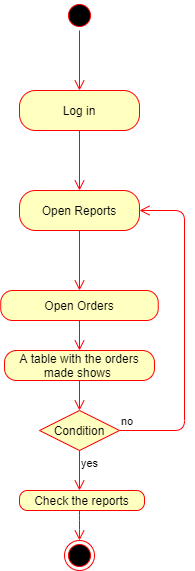

The diagram above was exported from draw.io. Its source (the exported page's mxGraphModel, read from the mxfile embedded in the PNG):
<mxGraphModel dx="1326" dy="636" grid="1" gridSize="10" guides="1" tooltips="1" connect="1" arrows="1" fold="1" page="1" pageScale="1" pageWidth="850" pageHeight="1100" math="0" shadow="0">
  <root>
    <mxCell id="0" />
    <mxCell id="1" parent="0" />
    <mxCell id="dkJsRZ44o-Uu2ITH99Cv-1" value="" style="ellipse;html=1;shape=startState;fillColor=#000000;strokeColor=#ff0000;" vertex="1" parent="1">
      <mxGeometry x="250" y="40" width="30" height="30" as="geometry" />
    </mxCell>
    <mxCell id="dkJsRZ44o-Uu2ITH99Cv-2" value="" style="edgeStyle=orthogonalEdgeStyle;html=1;verticalAlign=bottom;endArrow=open;endSize=8;strokeColor=#ff0000;" edge="1" parent="1" source="dkJsRZ44o-Uu2ITH99Cv-1">
      <mxGeometry relative="1" as="geometry">
        <mxPoint x="265" y="130" as="targetPoint" />
      </mxGeometry>
    </mxCell>
    <mxCell id="dkJsRZ44o-Uu2ITH99Cv-3" value="Log in" style="rounded=1;whiteSpace=wrap;html=1;arcSize=40;fontColor=#000000;fillColor=#ffffc0;strokeColor=#ff0000;" vertex="1" parent="1">
      <mxGeometry x="205" y="130" width="120" height="40" as="geometry" />
    </mxCell>
    <mxCell id="dkJsRZ44o-Uu2ITH99Cv-4" value="" style="edgeStyle=orthogonalEdgeStyle;html=1;verticalAlign=bottom;endArrow=open;endSize=8;strokeColor=#ff0000;" edge="1" parent="1" source="dkJsRZ44o-Uu2ITH99Cv-3">
      <mxGeometry relative="1" as="geometry">
        <mxPoint x="265" y="230" as="targetPoint" />
      </mxGeometry>
    </mxCell>
    <mxCell id="dkJsRZ44o-Uu2ITH99Cv-5" value="Open Reports" style="rounded=1;whiteSpace=wrap;html=1;arcSize=40;fontColor=#000000;fillColor=#ffffc0;strokeColor=#ff0000;" vertex="1" parent="1">
      <mxGeometry x="205" y="230" width="120" height="40" as="geometry" />
    </mxCell>
    <mxCell id="dkJsRZ44o-Uu2ITH99Cv-6" value="" style="edgeStyle=orthogonalEdgeStyle;html=1;verticalAlign=bottom;endArrow=open;endSize=8;strokeColor=#ff0000;" edge="1" parent="1" source="dkJsRZ44o-Uu2ITH99Cv-5">
      <mxGeometry relative="1" as="geometry">
        <mxPoint x="265" y="330" as="targetPoint" />
      </mxGeometry>
    </mxCell>
    <mxCell id="dkJsRZ44o-Uu2ITH99Cv-7" value="Open Orders" style="rounded=1;whiteSpace=wrap;html=1;arcSize=40;fontColor=#000000;fillColor=#ffffc0;strokeColor=#ff0000;" vertex="1" parent="1">
      <mxGeometry x="186.25" y="330" width="157.5" height="30" as="geometry" />
    </mxCell>
    <mxCell id="dkJsRZ44o-Uu2ITH99Cv-8" value="" style="edgeStyle=orthogonalEdgeStyle;html=1;verticalAlign=bottom;endArrow=open;endSize=8;strokeColor=#ff0000;" edge="1" parent="1">
      <mxGeometry relative="1" as="geometry">
        <mxPoint x="265" y="390" as="targetPoint" />
        <mxPoint x="265" y="360" as="sourcePoint" />
        <Array as="points">
          <mxPoint x="265" y="390" />
          <mxPoint x="265" y="390" />
        </Array>
      </mxGeometry>
    </mxCell>
    <mxCell id="dkJsRZ44o-Uu2ITH99Cv-9" value="A table with the orders made shows&amp;nbsp;" style="rounded=1;whiteSpace=wrap;html=1;arcSize=40;fontColor=#000000;fillColor=#ffffc0;strokeColor=#ff0000;" vertex="1" parent="1">
      <mxGeometry x="190" y="390" width="150" height="30" as="geometry" />
    </mxCell>
    <mxCell id="dkJsRZ44o-Uu2ITH99Cv-10" value="" style="edgeStyle=orthogonalEdgeStyle;html=1;verticalAlign=bottom;endArrow=open;endSize=8;strokeColor=#ff0000;" edge="1" parent="1" source="dkJsRZ44o-Uu2ITH99Cv-9">
      <mxGeometry relative="1" as="geometry">
        <mxPoint x="265" y="450" as="targetPoint" />
        <Array as="points">
          <mxPoint x="265" y="450" />
          <mxPoint x="265" y="450" />
        </Array>
      </mxGeometry>
    </mxCell>
    <mxCell id="dkJsRZ44o-Uu2ITH99Cv-11" value="Condition" style="rhombus;whiteSpace=wrap;html=1;fillColor=#ffffc0;strokeColor=#ff0000;" vertex="1" parent="1">
      <mxGeometry x="225" y="450" width="80" height="40" as="geometry" />
    </mxCell>
    <mxCell id="dkJsRZ44o-Uu2ITH99Cv-12" value="no" style="edgeStyle=orthogonalEdgeStyle;html=1;align=left;verticalAlign=bottom;endArrow=open;endSize=8;strokeColor=#ff0000;entryX=1;entryY=0.5;entryDx=0;entryDy=0;" edge="1" parent="1" source="dkJsRZ44o-Uu2ITH99Cv-11" target="dkJsRZ44o-Uu2ITH99Cv-5">
      <mxGeometry x="-1" relative="1" as="geometry">
        <mxPoint x="410" y="470" as="targetPoint" />
        <Array as="points">
          <mxPoint x="370" y="470" />
          <mxPoint x="370" y="250" />
        </Array>
      </mxGeometry>
    </mxCell>
    <mxCell id="dkJsRZ44o-Uu2ITH99Cv-13" value="yes" style="edgeStyle=orthogonalEdgeStyle;html=1;align=left;verticalAlign=top;endArrow=open;endSize=8;strokeColor=#ff0000;" edge="1" parent="1" source="dkJsRZ44o-Uu2ITH99Cv-11">
      <mxGeometry x="-1" relative="1" as="geometry">
        <mxPoint x="265" y="530" as="targetPoint" />
      </mxGeometry>
    </mxCell>
    <mxCell id="dkJsRZ44o-Uu2ITH99Cv-14" value="" style="ellipse;html=1;shape=endState;fillColor=#000000;strokeColor=#ff0000;" vertex="1" parent="1">
      <mxGeometry x="250" y="580" width="30" height="30" as="geometry" />
    </mxCell>
    <mxCell id="dkJsRZ44o-Uu2ITH99Cv-15" value="Check the reports" style="rounded=1;whiteSpace=wrap;html=1;arcSize=40;fontColor=#000000;fillColor=#ffffc0;strokeColor=#ff0000;" vertex="1" parent="1">
      <mxGeometry x="205" y="530" width="125" height="20" as="geometry" />
    </mxCell>
    <mxCell id="dkJsRZ44o-Uu2ITH99Cv-16" value="" style="edgeStyle=orthogonalEdgeStyle;html=1;verticalAlign=bottom;endArrow=open;endSize=8;strokeColor=#ff0000;" edge="1" parent="1" source="dkJsRZ44o-Uu2ITH99Cv-15">
      <mxGeometry relative="1" as="geometry">
        <mxPoint x="265" y="580" as="targetPoint" />
        <Array as="points">
          <mxPoint x="265" y="560" />
          <mxPoint x="265" y="560" />
        </Array>
      </mxGeometry>
    </mxCell>
  </root>
</mxGraphModel>